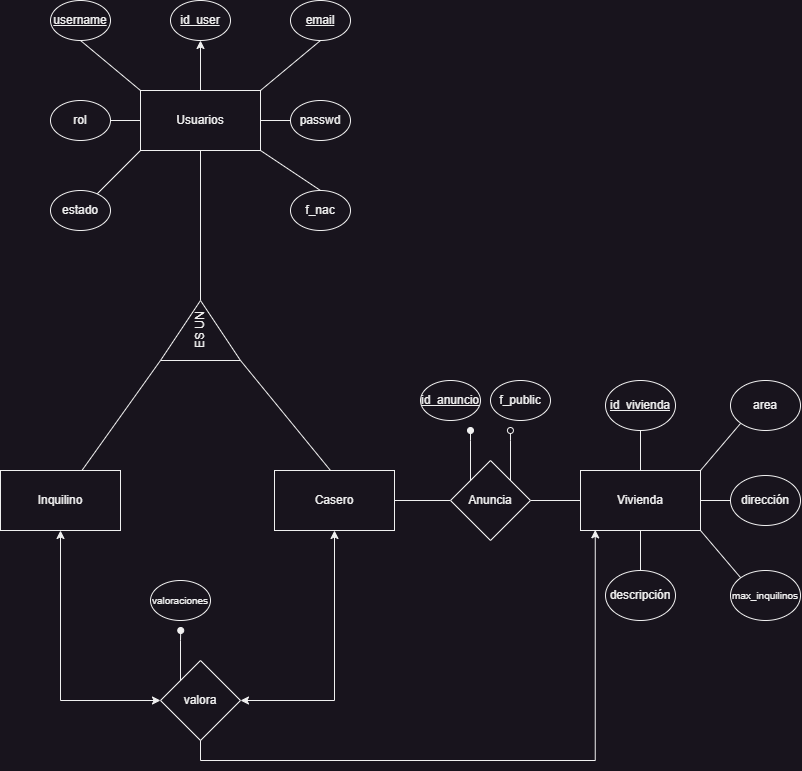

The diagram above was exported from draw.io. Its source (the exported page's mxGraphModel, read from the mxfile embedded in the PNG):
<mxGraphModel dx="1985" dy="1298" grid="1" gridSize="10" guides="1" tooltips="1" connect="1" arrows="1" fold="1" page="1" pageScale="1" pageWidth="827" pageHeight="1169" math="0" shadow="0">
  <root>
    <mxCell id="WIyWlLk6GJQsqaUBKTNV-0" />
    <mxCell id="WIyWlLk6GJQsqaUBKTNV-1" parent="WIyWlLk6GJQsqaUBKTNV-0" />
    <mxCell id="dMeMmM06tY8OlORuWqVG-9" style="rounded=0;orthogonalLoop=1;jettySize=auto;html=1;entryX=0.5;entryY=1;entryDx=0;entryDy=0;endArrow=none;endFill=0;exitX=0;exitY=0;exitDx=0;exitDy=0;" edge="1" parent="WIyWlLk6GJQsqaUBKTNV-1" source="dMeMmM06tY8OlORuWqVG-0" target="dMeMmM06tY8OlORuWqVG-7">
      <mxGeometry relative="1" as="geometry" />
    </mxCell>
    <mxCell id="dMeMmM06tY8OlORuWqVG-10" style="edgeStyle=orthogonalEdgeStyle;rounded=0;orthogonalLoop=1;jettySize=auto;html=1;exitX=0;exitY=0.5;exitDx=0;exitDy=0;endArrow=none;endFill=0;" edge="1" parent="WIyWlLk6GJQsqaUBKTNV-1" source="dMeMmM06tY8OlORuWqVG-0" target="dMeMmM06tY8OlORuWqVG-6">
      <mxGeometry relative="1" as="geometry" />
    </mxCell>
    <mxCell id="dMeMmM06tY8OlORuWqVG-11" style="rounded=0;orthogonalLoop=1;jettySize=auto;html=1;exitX=0;exitY=1;exitDx=0;exitDy=0;endArrow=none;endFill=0;" edge="1" parent="WIyWlLk6GJQsqaUBKTNV-1" source="dMeMmM06tY8OlORuWqVG-0" target="dMeMmM06tY8OlORuWqVG-2">
      <mxGeometry relative="1" as="geometry" />
    </mxCell>
    <mxCell id="dMeMmM06tY8OlORuWqVG-12" style="rounded=0;orthogonalLoop=1;jettySize=auto;html=1;exitX=1;exitY=0;exitDx=0;exitDy=0;entryX=0.5;entryY=1;entryDx=0;entryDy=0;endArrow=none;endFill=0;" edge="1" parent="WIyWlLk6GJQsqaUBKTNV-1" source="dMeMmM06tY8OlORuWqVG-0" target="dMeMmM06tY8OlORuWqVG-5">
      <mxGeometry relative="1" as="geometry">
        <mxPoint x="294" y="265" as="targetPoint" />
      </mxGeometry>
    </mxCell>
    <mxCell id="dMeMmM06tY8OlORuWqVG-13" style="edgeStyle=orthogonalEdgeStyle;rounded=0;orthogonalLoop=1;jettySize=auto;html=1;exitX=1;exitY=0.5;exitDx=0;exitDy=0;entryX=0;entryY=0.5;entryDx=0;entryDy=0;endArrow=none;endFill=0;" edge="1" parent="WIyWlLk6GJQsqaUBKTNV-1" source="dMeMmM06tY8OlORuWqVG-0" target="dMeMmM06tY8OlORuWqVG-4">
      <mxGeometry relative="1" as="geometry" />
    </mxCell>
    <mxCell id="dMeMmM06tY8OlORuWqVG-14" style="rounded=0;orthogonalLoop=1;jettySize=auto;html=1;exitX=1;exitY=1;exitDx=0;exitDy=0;entryX=0.5;entryY=0;entryDx=0;entryDy=0;endArrow=none;endFill=0;" edge="1" parent="WIyWlLk6GJQsqaUBKTNV-1" source="dMeMmM06tY8OlORuWqVG-0" target="dMeMmM06tY8OlORuWqVG-3">
      <mxGeometry relative="1" as="geometry" />
    </mxCell>
    <mxCell id="dMeMmM06tY8OlORuWqVG-17" style="edgeStyle=orthogonalEdgeStyle;rounded=0;orthogonalLoop=1;jettySize=auto;html=1;exitX=0.5;exitY=0;exitDx=0;exitDy=0;entryX=0.5;entryY=1;entryDx=0;entryDy=0;" edge="1" parent="WIyWlLk6GJQsqaUBKTNV-1" source="dMeMmM06tY8OlORuWqVG-0" target="dMeMmM06tY8OlORuWqVG-1">
      <mxGeometry relative="1" as="geometry" />
    </mxCell>
    <mxCell id="dMeMmM06tY8OlORuWqVG-19" style="edgeStyle=orthogonalEdgeStyle;rounded=0;orthogonalLoop=1;jettySize=auto;html=1;exitX=0.5;exitY=1;exitDx=0;exitDy=0;endArrow=none;endFill=0;" edge="1" parent="WIyWlLk6GJQsqaUBKTNV-1" source="dMeMmM06tY8OlORuWqVG-0" target="dMeMmM06tY8OlORuWqVG-20">
      <mxGeometry relative="1" as="geometry">
        <mxPoint x="214" y="525" as="targetPoint" />
      </mxGeometry>
    </mxCell>
    <mxCell id="dMeMmM06tY8OlORuWqVG-0" value="Usuarios" style="rounded=0;whiteSpace=wrap;html=1;" vertex="1" parent="WIyWlLk6GJQsqaUBKTNV-1">
      <mxGeometry x="154" y="295" width="120" height="60" as="geometry" />
    </mxCell>
    <mxCell id="dMeMmM06tY8OlORuWqVG-1" value="&lt;u&gt;id_user&lt;/u&gt;" style="ellipse;whiteSpace=wrap;html=1;" vertex="1" parent="WIyWlLk6GJQsqaUBKTNV-1">
      <mxGeometry x="184" y="205" width="60" height="40" as="geometry" />
    </mxCell>
    <mxCell id="dMeMmM06tY8OlORuWqVG-2" value="estado" style="ellipse;whiteSpace=wrap;html=1;" vertex="1" parent="WIyWlLk6GJQsqaUBKTNV-1">
      <mxGeometry x="64" y="395" width="60" height="40" as="geometry" />
    </mxCell>
    <mxCell id="dMeMmM06tY8OlORuWqVG-3" value="f_nac" style="ellipse;whiteSpace=wrap;html=1;" vertex="1" parent="WIyWlLk6GJQsqaUBKTNV-1">
      <mxGeometry x="304" y="395" width="60" height="40" as="geometry" />
    </mxCell>
    <mxCell id="dMeMmM06tY8OlORuWqVG-4" value="passwd" style="ellipse;whiteSpace=wrap;html=1;" vertex="1" parent="WIyWlLk6GJQsqaUBKTNV-1">
      <mxGeometry x="304" y="305" width="60" height="40" as="geometry" />
    </mxCell>
    <mxCell id="dMeMmM06tY8OlORuWqVG-5" value="&lt;u&gt;email&lt;/u&gt;" style="ellipse;whiteSpace=wrap;html=1;" vertex="1" parent="WIyWlLk6GJQsqaUBKTNV-1">
      <mxGeometry x="304" y="205" width="60" height="40" as="geometry" />
    </mxCell>
    <mxCell id="dMeMmM06tY8OlORuWqVG-6" value="rol" style="ellipse;whiteSpace=wrap;html=1;" vertex="1" parent="WIyWlLk6GJQsqaUBKTNV-1">
      <mxGeometry x="64" y="305" width="60" height="40" as="geometry" />
    </mxCell>
    <mxCell id="dMeMmM06tY8OlORuWqVG-7" value="&lt;u&gt;username&lt;/u&gt;" style="ellipse;whiteSpace=wrap;html=1;" vertex="1" parent="WIyWlLk6GJQsqaUBKTNV-1">
      <mxGeometry x="64" y="205" width="60" height="40" as="geometry" />
    </mxCell>
    <mxCell id="dMeMmM06tY8OlORuWqVG-22" value="" style="rounded=0;orthogonalLoop=1;jettySize=auto;html=1;endArrow=none;endFill=0;exitX=0.005;exitY=0.002;exitDx=0;exitDy=0;exitPerimeter=0;" edge="1" parent="WIyWlLk6GJQsqaUBKTNV-1" source="dMeMmM06tY8OlORuWqVG-20" target="dMeMmM06tY8OlORuWqVG-21">
      <mxGeometry relative="1" as="geometry" />
    </mxCell>
    <mxCell id="dMeMmM06tY8OlORuWqVG-20" value="ES UN" style="triangle;whiteSpace=wrap;html=1;rotation=-90;" vertex="1" parent="WIyWlLk6GJQsqaUBKTNV-1">
      <mxGeometry x="184" y="495" width="60" height="80" as="geometry" />
    </mxCell>
    <mxCell id="dMeMmM06tY8OlORuWqVG-56" style="edgeStyle=orthogonalEdgeStyle;rounded=0;orthogonalLoop=1;jettySize=auto;html=1;entryX=0;entryY=0.5;entryDx=0;entryDy=0;exitX=0.5;exitY=1;exitDx=0;exitDy=0;endArrow=classic;endFill=1;startArrow=classic;startFill=1;" edge="1" parent="WIyWlLk6GJQsqaUBKTNV-1" source="dMeMmM06tY8OlORuWqVG-21" target="dMeMmM06tY8OlORuWqVG-54">
      <mxGeometry relative="1" as="geometry" />
    </mxCell>
    <mxCell id="dMeMmM06tY8OlORuWqVG-21" value="Inquilino" style="whiteSpace=wrap;html=1;" vertex="1" parent="WIyWlLk6GJQsqaUBKTNV-1">
      <mxGeometry x="14" y="675" width="120" height="60" as="geometry" />
    </mxCell>
    <mxCell id="dMeMmM06tY8OlORuWqVG-31" value="" style="edgeStyle=orthogonalEdgeStyle;rounded=0;orthogonalLoop=1;jettySize=auto;html=1;endArrow=none;endFill=0;" edge="1" parent="WIyWlLk6GJQsqaUBKTNV-1" source="dMeMmM06tY8OlORuWqVG-24" target="dMeMmM06tY8OlORuWqVG-30">
      <mxGeometry relative="1" as="geometry" />
    </mxCell>
    <mxCell id="dMeMmM06tY8OlORuWqVG-24" value="Casero" style="whiteSpace=wrap;html=1;" vertex="1" parent="WIyWlLk6GJQsqaUBKTNV-1">
      <mxGeometry x="288" y="675" width="120" height="60" as="geometry" />
    </mxCell>
    <mxCell id="dMeMmM06tY8OlORuWqVG-27" value="" style="rounded=0;orthogonalLoop=1;jettySize=auto;html=1;endArrow=none;endFill=0;" edge="1" parent="WIyWlLk6GJQsqaUBKTNV-1">
      <mxGeometry relative="1" as="geometry">
        <mxPoint x="254" y="565" as="sourcePoint" />
        <mxPoint x="344" y="675" as="targetPoint" />
      </mxGeometry>
    </mxCell>
    <mxCell id="dMeMmM06tY8OlORuWqVG-40" style="edgeStyle=orthogonalEdgeStyle;rounded=0;orthogonalLoop=1;jettySize=auto;html=1;entryX=0.5;entryY=1;entryDx=0;entryDy=0;endArrow=none;endFill=0;" edge="1" parent="WIyWlLk6GJQsqaUBKTNV-1" source="dMeMmM06tY8OlORuWqVG-28" target="dMeMmM06tY8OlORuWqVG-36">
      <mxGeometry relative="1" as="geometry" />
    </mxCell>
    <mxCell id="dMeMmM06tY8OlORuWqVG-44" style="rounded=0;orthogonalLoop=1;jettySize=auto;html=1;exitX=1;exitY=0;exitDx=0;exitDy=0;entryX=0;entryY=1;entryDx=0;entryDy=0;endArrow=none;endFill=0;" edge="1" parent="WIyWlLk6GJQsqaUBKTNV-1" source="dMeMmM06tY8OlORuWqVG-28" target="dMeMmM06tY8OlORuWqVG-41">
      <mxGeometry relative="1" as="geometry" />
    </mxCell>
    <mxCell id="dMeMmM06tY8OlORuWqVG-46" style="edgeStyle=orthogonalEdgeStyle;rounded=0;orthogonalLoop=1;jettySize=auto;html=1;endArrow=none;endFill=0;" edge="1" parent="WIyWlLk6GJQsqaUBKTNV-1" source="dMeMmM06tY8OlORuWqVG-28" target="dMeMmM06tY8OlORuWqVG-43">
      <mxGeometry relative="1" as="geometry" />
    </mxCell>
    <mxCell id="dMeMmM06tY8OlORuWqVG-47" style="edgeStyle=orthogonalEdgeStyle;rounded=0;orthogonalLoop=1;jettySize=auto;html=1;exitX=1;exitY=0.5;exitDx=0;exitDy=0;endArrow=none;endFill=0;" edge="1" parent="WIyWlLk6GJQsqaUBKTNV-1" source="dMeMmM06tY8OlORuWqVG-28" target="dMeMmM06tY8OlORuWqVG-42">
      <mxGeometry relative="1" as="geometry" />
    </mxCell>
    <mxCell id="dMeMmM06tY8OlORuWqVG-50" style="rounded=0;orthogonalLoop=1;jettySize=auto;html=1;exitX=1;exitY=1;exitDx=0;exitDy=0;entryX=0;entryY=0;entryDx=0;entryDy=0;endArrow=none;endFill=0;" edge="1" parent="WIyWlLk6GJQsqaUBKTNV-1" source="dMeMmM06tY8OlORuWqVG-28" target="dMeMmM06tY8OlORuWqVG-49">
      <mxGeometry relative="1" as="geometry" />
    </mxCell>
    <mxCell id="dMeMmM06tY8OlORuWqVG-28" value="Vivienda" style="whiteSpace=wrap;html=1;" vertex="1" parent="WIyWlLk6GJQsqaUBKTNV-1">
      <mxGeometry x="594" y="675" width="120" height="60" as="geometry" />
    </mxCell>
    <mxCell id="dMeMmM06tY8OlORuWqVG-32" style="edgeStyle=orthogonalEdgeStyle;rounded=0;orthogonalLoop=1;jettySize=auto;html=1;exitX=1;exitY=0.5;exitDx=0;exitDy=0;entryX=0;entryY=0.5;entryDx=0;entryDy=0;endArrow=none;endFill=0;" edge="1" parent="WIyWlLk6GJQsqaUBKTNV-1" source="dMeMmM06tY8OlORuWqVG-30" target="dMeMmM06tY8OlORuWqVG-28">
      <mxGeometry relative="1" as="geometry" />
    </mxCell>
    <mxCell id="dMeMmM06tY8OlORuWqVG-33" style="edgeStyle=orthogonalEdgeStyle;rounded=0;orthogonalLoop=1;jettySize=auto;html=1;exitX=0;exitY=0;exitDx=0;exitDy=0;endArrow=oval;endFill=1;" edge="1" parent="WIyWlLk6GJQsqaUBKTNV-1" source="dMeMmM06tY8OlORuWqVG-30">
      <mxGeometry relative="1" as="geometry">
        <mxPoint x="484" y="635" as="targetPoint" />
      </mxGeometry>
    </mxCell>
    <mxCell id="dMeMmM06tY8OlORuWqVG-38" style="edgeStyle=orthogonalEdgeStyle;rounded=0;orthogonalLoop=1;jettySize=auto;html=1;exitX=1;exitY=0;exitDx=0;exitDy=0;endArrow=oval;endFill=0;" edge="1" parent="WIyWlLk6GJQsqaUBKTNV-1" source="dMeMmM06tY8OlORuWqVG-30">
      <mxGeometry relative="1" as="geometry">
        <mxPoint x="523.9310344827586" y="635" as="targetPoint" />
      </mxGeometry>
    </mxCell>
    <mxCell id="dMeMmM06tY8OlORuWqVG-30" value="Anuncia" style="rhombus;whiteSpace=wrap;html=1;" vertex="1" parent="WIyWlLk6GJQsqaUBKTNV-1">
      <mxGeometry x="464" y="665" width="80" height="80" as="geometry" />
    </mxCell>
    <mxCell id="dMeMmM06tY8OlORuWqVG-36" value="&lt;u&gt;id_vivienda&lt;/u&gt;" style="ellipse;whiteSpace=wrap;html=1;" vertex="1" parent="WIyWlLk6GJQsqaUBKTNV-1">
      <mxGeometry x="619" y="585" width="70" height="50" as="geometry" />
    </mxCell>
    <mxCell id="dMeMmM06tY8OlORuWqVG-37" value="&lt;u&gt;id_anuncio&lt;/u&gt;" style="ellipse;whiteSpace=wrap;html=1;" vertex="1" parent="WIyWlLk6GJQsqaUBKTNV-1">
      <mxGeometry x="434" y="585" width="60" height="40" as="geometry" />
    </mxCell>
    <mxCell id="dMeMmM06tY8OlORuWqVG-39" value="f_public" style="ellipse;whiteSpace=wrap;html=1;" vertex="1" parent="WIyWlLk6GJQsqaUBKTNV-1">
      <mxGeometry x="504" y="585" width="60" height="40" as="geometry" />
    </mxCell>
    <mxCell id="dMeMmM06tY8OlORuWqVG-41" value="area" style="ellipse;whiteSpace=wrap;html=1;" vertex="1" parent="WIyWlLk6GJQsqaUBKTNV-1">
      <mxGeometry x="744" y="585" width="70" height="50" as="geometry" />
    </mxCell>
    <mxCell id="dMeMmM06tY8OlORuWqVG-42" value="dirección" style="ellipse;whiteSpace=wrap;html=1;" vertex="1" parent="WIyWlLk6GJQsqaUBKTNV-1">
      <mxGeometry x="744" y="680" width="70" height="50" as="geometry" />
    </mxCell>
    <mxCell id="dMeMmM06tY8OlORuWqVG-43" value="descripción" style="ellipse;whiteSpace=wrap;html=1;" vertex="1" parent="WIyWlLk6GJQsqaUBKTNV-1">
      <mxGeometry x="619" y="775" width="70" height="50" as="geometry" />
    </mxCell>
    <mxCell id="dMeMmM06tY8OlORuWqVG-49" value="&lt;font style=&quot;font-size: 10px;&quot;&gt;max_inquilinos&lt;/font&gt;" style="ellipse;whiteSpace=wrap;html=1;" vertex="1" parent="WIyWlLk6GJQsqaUBKTNV-1">
      <mxGeometry x="744" y="775" width="70" height="50" as="geometry" />
    </mxCell>
    <mxCell id="dMeMmM06tY8OlORuWqVG-57" style="edgeStyle=orthogonalEdgeStyle;rounded=0;orthogonalLoop=1;jettySize=auto;html=1;entryX=0.5;entryY=1;entryDx=0;entryDy=0;startArrow=classic;startFill=1;" edge="1" parent="WIyWlLk6GJQsqaUBKTNV-1" source="dMeMmM06tY8OlORuWqVG-54" target="dMeMmM06tY8OlORuWqVG-24">
      <mxGeometry relative="1" as="geometry" />
    </mxCell>
    <mxCell id="dMeMmM06tY8OlORuWqVG-59" style="edgeStyle=orthogonalEdgeStyle;rounded=0;orthogonalLoop=1;jettySize=auto;html=1;exitX=0;exitY=0;exitDx=0;exitDy=0;endArrow=oval;endFill=1;" edge="1" parent="WIyWlLk6GJQsqaUBKTNV-1" source="dMeMmM06tY8OlORuWqVG-54">
      <mxGeometry relative="1" as="geometry">
        <mxPoint x="194.23529411764707" y="835" as="targetPoint" />
      </mxGeometry>
    </mxCell>
    <mxCell id="dMeMmM06tY8OlORuWqVG-54" value="valora" style="rhombus;whiteSpace=wrap;html=1;" vertex="1" parent="WIyWlLk6GJQsqaUBKTNV-1">
      <mxGeometry x="174" y="865" width="80" height="80" as="geometry" />
    </mxCell>
    <mxCell id="dMeMmM06tY8OlORuWqVG-58" style="edgeStyle=orthogonalEdgeStyle;rounded=0;orthogonalLoop=1;jettySize=auto;html=1;exitX=0.5;exitY=1;exitDx=0;exitDy=0;entryX=0.123;entryY=0.989;entryDx=0;entryDy=0;entryPerimeter=0;" edge="1" parent="WIyWlLk6GJQsqaUBKTNV-1" source="dMeMmM06tY8OlORuWqVG-54" target="dMeMmM06tY8OlORuWqVG-28">
      <mxGeometry relative="1" as="geometry" />
    </mxCell>
    <mxCell id="dMeMmM06tY8OlORuWqVG-61" value="&lt;font style=&quot;font-size: 10px;&quot;&gt;valoraciones&lt;/font&gt;" style="ellipse;whiteSpace=wrap;html=1;" vertex="1" parent="WIyWlLk6GJQsqaUBKTNV-1">
      <mxGeometry x="164" y="785" width="60" height="40" as="geometry" />
    </mxCell>
  </root>
</mxGraphModel>